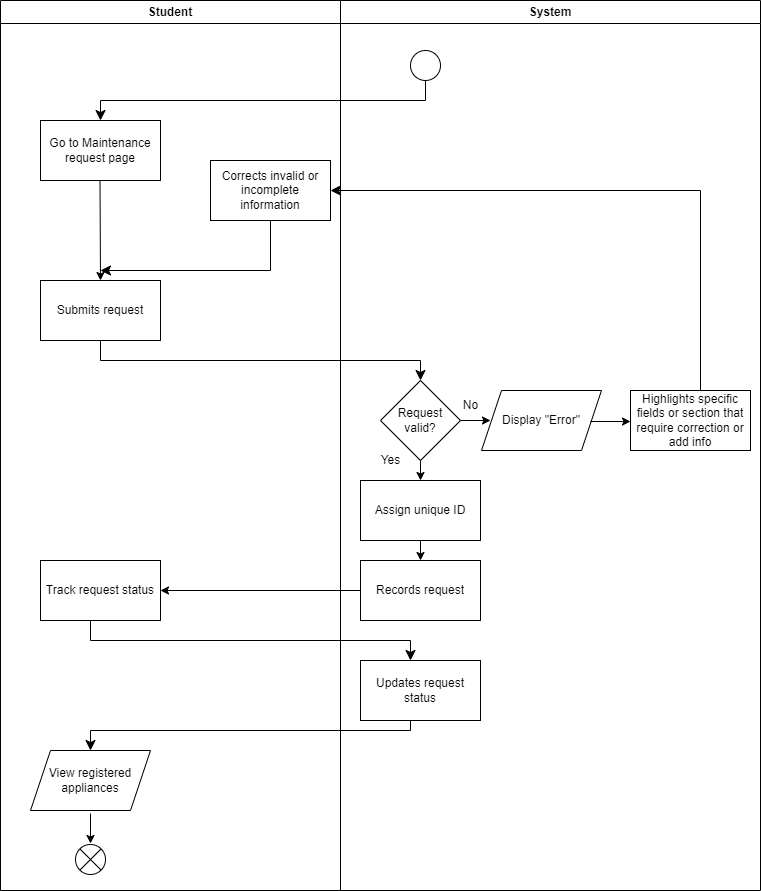

The diagram above was exported from draw.io. Its source (the exported page's mxGraphModel, read from the mxfile embedded in the PNG):
<mxGraphModel dx="457" dy="725" grid="1" gridSize="10" guides="1" tooltips="1" connect="1" arrows="1" fold="1" page="1" pageScale="1" pageWidth="850" pageHeight="1100" math="0" shadow="0">
  <root>
    <mxCell id="0" />
    <mxCell id="1" parent="0" />
    <mxCell id="2" value="" style="ellipse;" vertex="1" parent="1">
      <mxGeometry x="630" y="50" width="30" height="30" as="geometry" />
    </mxCell>
    <mxCell id="3" value="" style="edgeStyle=elbowEdgeStyle;elbow=vertical;endArrow=classic;html=1;curved=0;rounded=0;endSize=8;startSize=8;" edge="1" parent="1" target="4">
      <mxGeometry width="50" height="50" relative="1" as="geometry">
        <mxPoint x="645" y="80" as="sourcePoint" />
        <mxPoint x="320" y="120" as="targetPoint" />
      </mxGeometry>
    </mxCell>
    <mxCell id="4" value="Go to Maintenance request page" style="rounded=0;whiteSpace=wrap;html=1;" vertex="1" parent="1">
      <mxGeometry x="260" y="120" width="120" height="60" as="geometry" />
    </mxCell>
    <mxCell id="5" value="" style="endArrow=classic;html=1;entryX=0.5;entryY=0;entryDx=0;entryDy=0;" edge="1" parent="1" target="8">
      <mxGeometry width="50" height="50" relative="1" as="geometry">
        <mxPoint x="319.5" y="180" as="sourcePoint" />
        <mxPoint x="319.5" y="200" as="targetPoint" />
      </mxGeometry>
    </mxCell>
    <mxCell id="8" value="Submits request" style="rounded=0;whiteSpace=wrap;html=1;" vertex="1" parent="1">
      <mxGeometry x="260" y="280" width="120" height="60" as="geometry" />
    </mxCell>
    <mxCell id="9" value="" style="edgeStyle=elbowEdgeStyle;elbow=vertical;endArrow=classic;html=1;curved=0;rounded=0;endSize=8;startSize=8;" edge="1" parent="1">
      <mxGeometry width="50" height="50" relative="1" as="geometry">
        <mxPoint x="320" y="340" as="sourcePoint" />
        <mxPoint x="640" y="380" as="targetPoint" />
      </mxGeometry>
    </mxCell>
    <mxCell id="10" value="Request valid?" style="rhombus;whiteSpace=wrap;html=1;" vertex="1" parent="1">
      <mxGeometry x="600" y="380" width="80" height="80" as="geometry" />
    </mxCell>
    <mxCell id="11" value="" style="endArrow=classic;html=1;" edge="1" parent="1">
      <mxGeometry width="50" height="50" relative="1" as="geometry">
        <mxPoint x="640" y="460" as="sourcePoint" />
        <mxPoint x="640" y="480" as="targetPoint" />
      </mxGeometry>
    </mxCell>
    <mxCell id="12" value="Assign unique ID" style="rounded=0;whiteSpace=wrap;html=1;" vertex="1" parent="1">
      <mxGeometry x="580" y="480" width="120" height="60" as="geometry" />
    </mxCell>
    <mxCell id="13" value="Yes" style="text;html=1;align=center;verticalAlign=middle;resizable=0;points=[];autosize=1;strokeColor=none;fillColor=none;" vertex="1" parent="1">
      <mxGeometry x="590" y="445" width="40" height="30" as="geometry" />
    </mxCell>
    <mxCell id="14" value="" style="endArrow=classic;html=1;" edge="1" parent="1">
      <mxGeometry width="50" height="50" relative="1" as="geometry">
        <mxPoint x="640" y="540" as="sourcePoint" />
        <mxPoint x="640" y="560" as="targetPoint" />
      </mxGeometry>
    </mxCell>
    <mxCell id="15" value="Records request" style="rounded=0;whiteSpace=wrap;html=1;" vertex="1" parent="1">
      <mxGeometry x="580" y="560" width="120" height="60" as="geometry" />
    </mxCell>
    <mxCell id="16" value="" style="edgeStyle=elbowEdgeStyle;elbow=vertical;endArrow=classic;html=1;curved=0;rounded=0;endSize=8;startSize=8;entryX=0.5;entryY=0;entryDx=0;entryDy=0;" edge="1" parent="1" target="17">
      <mxGeometry width="50" height="50" relative="1" as="geometry">
        <mxPoint x="630" y="710" as="sourcePoint" />
        <mxPoint x="305" y="790" as="targetPoint" />
      </mxGeometry>
    </mxCell>
    <mxCell id="18" value="" style="endArrow=classic;html=1;startArrow=none;" edge="1" parent="1" source="17">
      <mxGeometry width="50" height="50" relative="1" as="geometry">
        <mxPoint x="308" y="789" as="sourcePoint" />
        <mxPoint x="308" y="809" as="targetPoint" />
      </mxGeometry>
    </mxCell>
    <mxCell id="19" value="" style="endArrow=classic;html=1;" edge="1" parent="1">
      <mxGeometry width="50" height="50" relative="1" as="geometry">
        <mxPoint x="680" y="420" as="sourcePoint" />
        <mxPoint x="710" y="420" as="targetPoint" />
      </mxGeometry>
    </mxCell>
    <mxCell id="20" value="No" style="text;html=1;align=center;verticalAlign=middle;resizable=0;points=[];autosize=1;strokeColor=none;fillColor=none;" vertex="1" parent="1">
      <mxGeometry x="670" y="390" width="40" height="30" as="geometry" />
    </mxCell>
    <mxCell id="21" value="Display &quot;Error&quot;" style="shape=parallelogram;perimeter=parallelogramPerimeter;whiteSpace=wrap;html=1;fixedSize=1;" vertex="1" parent="1">
      <mxGeometry x="701" y="390" width="120" height="60" as="geometry" />
    </mxCell>
    <mxCell id="22" value="" style="endArrow=classic;html=1;" edge="1" parent="1">
      <mxGeometry width="50" height="50" relative="1" as="geometry">
        <mxPoint x="810" y="421" as="sourcePoint" />
        <mxPoint x="850" y="421" as="targetPoint" />
      </mxGeometry>
    </mxCell>
    <mxCell id="23" value="" style="edgeStyle=elbowEdgeStyle;elbow=vertical;endArrow=classic;html=1;curved=0;rounded=0;endSize=8;startSize=8;" edge="1" parent="1">
      <mxGeometry width="50" height="50" relative="1" as="geometry">
        <mxPoint x="920" y="390" as="sourcePoint" />
        <mxPoint x="550" y="190" as="targetPoint" />
        <Array as="points">
          <mxPoint x="640" y="190" />
        </Array>
      </mxGeometry>
    </mxCell>
    <mxCell id="24" value="Corrects invalid or incomplete information" style="rounded=0;whiteSpace=wrap;html=1;" vertex="1" parent="1">
      <mxGeometry x="430" y="160" width="120" height="60" as="geometry" />
    </mxCell>
    <mxCell id="25" value="" style="edgeStyle=elbowEdgeStyle;elbow=vertical;endArrow=classic;html=1;curved=0;rounded=0;endSize=8;startSize=8;" edge="1" parent="1">
      <mxGeometry width="50" height="50" relative="1" as="geometry">
        <mxPoint x="490" y="220" as="sourcePoint" />
        <mxPoint x="320" y="270" as="targetPoint" />
        <Array as="points">
          <mxPoint x="410" y="270" />
        </Array>
      </mxGeometry>
    </mxCell>
    <mxCell id="26" value="" style="shape=sumEllipse;perimeter=ellipsePerimeter;whiteSpace=wrap;html=1;backgroundOutline=1;" vertex="1" parent="1">
      <mxGeometry x="295" y="844" width="30" height="30" as="geometry" />
    </mxCell>
    <mxCell id="27" value="" style="endArrow=classic;html=1;" edge="1" parent="1">
      <mxGeometry width="50" height="50" relative="1" as="geometry">
        <mxPoint x="580" y="590" as="sourcePoint" />
        <mxPoint x="380" y="590" as="targetPoint" />
      </mxGeometry>
    </mxCell>
    <mxCell id="28" value="Track request status" style="rounded=0;whiteSpace=wrap;html=1;" vertex="1" parent="1">
      <mxGeometry x="260" y="560" width="120" height="60" as="geometry" />
    </mxCell>
    <mxCell id="29" value="" style="edgeStyle=elbowEdgeStyle;elbow=vertical;endArrow=classic;html=1;curved=0;rounded=0;endSize=8;startSize=8;" edge="1" parent="1">
      <mxGeometry width="50" height="50" relative="1" as="geometry">
        <mxPoint x="310" y="620" as="sourcePoint" />
        <mxPoint x="630" y="660" as="targetPoint" />
      </mxGeometry>
    </mxCell>
    <mxCell id="30" value="Updates request status" style="rounded=0;whiteSpace=wrap;html=1;" vertex="1" parent="1">
      <mxGeometry x="580" y="660" width="120" height="60" as="geometry" />
    </mxCell>
    <mxCell id="31" value="" style="endArrow=none;html=1;" edge="1" parent="1" target="17">
      <mxGeometry width="50" height="50" relative="1" as="geometry">
        <mxPoint x="308" y="789" as="sourcePoint" />
        <mxPoint x="308" y="809" as="targetPoint" />
      </mxGeometry>
    </mxCell>
    <mxCell id="17" value="View registered appliances" style="shape=parallelogram;perimeter=parallelogramPerimeter;whiteSpace=wrap;html=1;fixedSize=1;" vertex="1" parent="1">
      <mxGeometry x="250" y="750" width="120" height="60" as="geometry" />
    </mxCell>
    <mxCell id="33" value="" style="endArrow=classic;html=1;" edge="1" parent="1">
      <mxGeometry width="50" height="50" relative="1" as="geometry">
        <mxPoint x="310" y="813" as="sourcePoint" />
        <mxPoint x="310" y="843" as="targetPoint" />
      </mxGeometry>
    </mxCell>
    <mxCell id="34" value="Highlights specific fields or section that require correction or add info" style="rounded=0;whiteSpace=wrap;html=1;" vertex="1" parent="1">
      <mxGeometry x="850" y="390" width="120" height="60" as="geometry" />
    </mxCell>
    <mxCell id="35" value="Student" style="swimlane;whiteSpace=wrap;html=1;" vertex="1" parent="1">
      <mxGeometry x="220" width="340" height="890" as="geometry" />
    </mxCell>
    <mxCell id="36" value="System" style="swimlane;whiteSpace=wrap;html=1;" vertex="1" parent="1">
      <mxGeometry x="560" width="420" height="890" as="geometry" />
    </mxCell>
  </root>
</mxGraphModel>